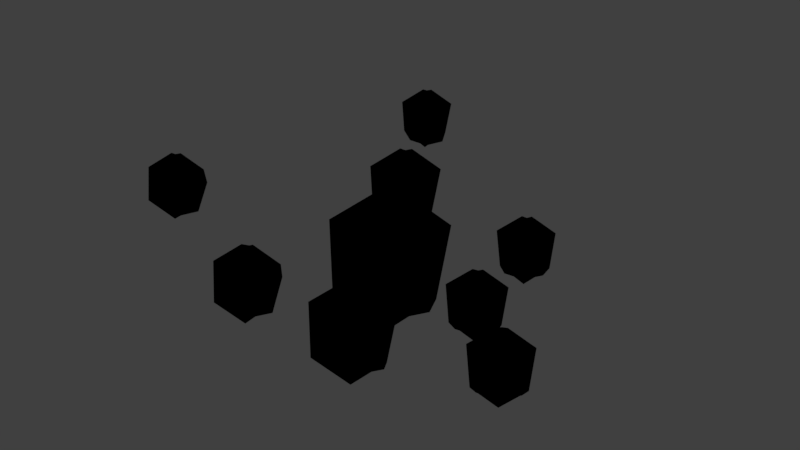 # Source: Coal.blend  (saved by Blender 2.78.0; exported with 4.5.12 LTS)
import bpy
from mathutils import Matrix  # noqa: F401  (used for matrix-valued properties, if any)

bpy.ops.wm.read_factory_settings(use_empty=True)
scene = bpy.context.scene
scene.name = 'Scene'

# ---- collections
col_collection_1 = bpy.data.collections.new('Collection 1'); scene.collection.children.link(col_collection_1)

# ---- materials (node trees are filled in below, after node groups)
mat_material_002 = bpy.data.materials.new('Material.002')
mat_material_002.alpha_threshold = 0.0
mat_material_002.use_transparent_shadow = False
mat_material_002.diffuse_color = (0.0, 0.0, 0.0, 1.0)
mat_material_002.specular_color = (0.0, 0.0005026, 0.002063)
mat_material_002.roughness = 0.5

# ---- material node trees

# ---- world
world_world = bpy.data.worlds.new('World'); scene.world = world_world
world_world.color = (0.05088, 0.05088, 0.05088)
world_world.use_sun_shadow = False
world_world.sun_shadow_jitter_overblur = 0.0
world_world.cycles.sampling_method = 'MANUAL'

# ---- meshes
me_sphere_008 = bpy.data.meshes.new('Sphere.008')
me_sphere_008.from_pydata([(0.03806, 0.1913, 0.9808), (0.1913, 0.9619, -0.1951), (0.6913, 0.4619, 0.5556), (0.4619, 0.3087, -0.8315), (0.0, -3.258e-07, -1.0), (0.1913, -0.03806, 0.9808), (0.9619, -0.1913, -0.1951), (0.4619, -0.6913, 0.5556), (0.3087, -0.4619, -0.8315), (-0.03806, -0.1913, 0.9808), (-0.1913, -0.9619, -0.1951), (-1.81e-07, -5.968e-07, 1.0), (-0.6913, -0.4619, 0.5556), (-0.4619, -0.3087, -0.8315), (-0.1913, 0.03806, 0.9808), (-0.9619, 0.1913, -0.1951), (-0.4619, 0.6913, 0.5556), (-0.3087, 0.4619, -0.8315)], [], [(0, 11, 5, 2), (7, 9, 12, 10), (16, 0, 2, 1), (4, 17, 1, 3), (17, 15, 16, 1), (5, 11, 9, 7), (4, 13, 15, 17), (12, 14, 16, 15), (9, 11, 14, 12), (16, 14, 11, 0), (2, 5, 7, 6), (1, 2, 6, 3), (4, 8, 10, 13), (10, 12, 15, 13), (6, 7, 10, 8), (4, 3, 6, 8)])
me_sphere_008.materials.append(mat_material_002)
me_sphere_008.use_remesh_preserve_volume = False
me_sphere_008.use_remesh_preserve_attributes = False
me_sphere_008.use_mirror_vertex_groups = False
me_sphere_008.update()
me_sphere_007 = bpy.data.meshes.new('Sphere.007')
me_sphere_007.from_pydata([(0.03806, 0.1913, 0.9808), (0.1913, 0.9619, -0.1951), (0.6913, 0.4619, 0.5556), (0.4619, 0.3087, -0.8315), (0.0, -3.258e-07, -1.0), (0.1913, -0.03806, 0.9808), (0.9619, -0.1913, -0.1951), (0.4619, -0.6913, 0.5556), (0.3087, -0.4619, -0.8315), (-0.03806, -0.1913, 0.9808), (-0.1913, -0.9619, -0.1951), (-1.81e-07, -5.968e-07, 1.0), (-0.6913, -0.4619, 0.5556), (-0.4619, -0.3087, -0.8315), (-0.1913, 0.03806, 0.9808), (-0.9619, 0.1913, -0.1951), (-0.4619, 0.6913, 0.5556), (-0.3087, 0.4619, -0.8315)], [], [(0, 11, 5, 2), (7, 9, 12, 10), (16, 0, 2, 1), (4, 17, 1, 3), (17, 15, 16, 1), (5, 11, 9, 7), (4, 13, 15, 17), (12, 14, 16, 15), (9, 11, 14, 12), (16, 14, 11, 0), (2, 5, 7, 6), (1, 2, 6, 3), (4, 8, 10, 13), (10, 12, 15, 13), (6, 7, 10, 8), (4, 3, 6, 8)])
me_sphere_007.materials.append(mat_material_002)
me_sphere_007.use_remesh_preserve_volume = False
me_sphere_007.use_remesh_preserve_attributes = False
me_sphere_007.use_mirror_vertex_groups = False
me_sphere_007.update()
me_sphere_006 = bpy.data.meshes.new('Sphere.006')
me_sphere_006.from_pydata([(0.03806, 0.1913, 0.9808), (0.1913, 0.9619, -0.1951), (0.6913, 0.4619, 0.5556), (0.4619, 0.3087, -0.8315), (0.0, -3.258e-07, -1.0), (0.1913, -0.03806, 0.9808), (0.9619, -0.1913, -0.1951), (0.4619, -0.6913, 0.5556), (0.3087, -0.4619, -0.8315), (-0.03806, -0.1913, 0.9808), (-0.1913, -0.9619, -0.1951), (-1.81e-07, -5.968e-07, 1.0), (-0.6913, -0.4619, 0.5556), (-0.4619, -0.3087, -0.8315), (-0.1913, 0.03806, 0.9808), (-0.9619, 0.1913, -0.1951), (-0.4619, 0.6913, 0.5556), (-0.3087, 0.4619, -0.8315)], [], [(0, 11, 5, 2), (7, 9, 12, 10), (16, 0, 2, 1), (4, 17, 1, 3), (17, 15, 16, 1), (5, 11, 9, 7), (4, 13, 15, 17), (12, 14, 16, 15), (9, 11, 14, 12), (16, 14, 11, 0), (2, 5, 7, 6), (1, 2, 6, 3), (4, 8, 10, 13), (10, 12, 15, 13), (6, 7, 10, 8), (4, 3, 6, 8)])
me_sphere_006.materials.append(mat_material_002)
me_sphere_006.use_remesh_preserve_volume = False
me_sphere_006.use_remesh_preserve_attributes = False
me_sphere_006.use_mirror_vertex_groups = False
me_sphere_006.update()
me_sphere_005 = bpy.data.meshes.new('Sphere.005')
me_sphere_005.from_pydata([(0.03806, 0.1913, 0.9808), (0.1913, 0.9619, -0.1951), (0.6913, 0.4619, 0.5556), (0.4619, 0.3087, -0.8315), (0.0, -3.258e-07, -1.0), (0.1913, -0.03806, 0.9808), (0.9619, -0.1913, -0.1951), (0.4619, -0.6913, 0.5556), (0.3087, -0.4619, -0.8315), (-0.03806, -0.1913, 0.9808), (-0.1913, -0.9619, -0.1951), (-1.81e-07, -5.968e-07, 1.0), (-0.6913, -0.4619, 0.5556), (-0.4619, -0.3087, -0.8315), (-0.1913, 0.03806, 0.9808), (-0.9619, 0.1913, -0.1951), (-0.4619, 0.6913, 0.5556), (-0.3087, 0.4619, -0.8315)], [], [(0, 11, 5, 2), (7, 9, 12, 10), (16, 0, 2, 1), (4, 17, 1, 3), (17, 15, 16, 1), (5, 11, 9, 7), (4, 13, 15, 17), (12, 14, 16, 15), (9, 11, 14, 12), (16, 14, 11, 0), (2, 5, 7, 6), (1, 2, 6, 3), (4, 8, 10, 13), (10, 12, 15, 13), (6, 7, 10, 8), (4, 3, 6, 8)])
me_sphere_005.materials.append(mat_material_002)
me_sphere_005.use_remesh_preserve_volume = False
me_sphere_005.use_remesh_preserve_attributes = False
me_sphere_005.use_mirror_vertex_groups = False
me_sphere_005.update()
me_sphere_004 = bpy.data.meshes.new('Sphere.004')
me_sphere_004.from_pydata([(0.03806, 0.1913, 0.9808), (0.1913, 0.9619, -0.1951), (0.6913, 0.4619, 0.5556), (0.4619, 0.3087, -0.8315), (0.0, -3.258e-07, -1.0), (0.1913, -0.03806, 0.9808), (0.9619, -0.1913, -0.1951), (0.4619, -0.6913, 0.5556), (0.3087, -0.4619, -0.8315), (-0.03806, -0.1913, 0.9808), (-0.1913, -0.9619, -0.1951), (-1.81e-07, -5.968e-07, 1.0), (-0.6913, -0.4619, 0.5556), (-0.4619, -0.3087, -0.8315), (-0.1913, 0.03806, 0.9808), (-0.9619, 0.1913, -0.1951), (-0.4619, 0.6913, 0.5556), (-0.3087, 0.4619, -0.8315)], [], [(0, 11, 5, 2), (7, 9, 12, 10), (16, 0, 2, 1), (4, 17, 1, 3), (17, 15, 16, 1), (5, 11, 9, 7), (4, 13, 15, 17), (12, 14, 16, 15), (9, 11, 14, 12), (16, 14, 11, 0), (2, 5, 7, 6), (1, 2, 6, 3), (4, 8, 10, 13), (10, 12, 15, 13), (6, 7, 10, 8), (4, 3, 6, 8)])
me_sphere_004.materials.append(mat_material_002)
me_sphere_004.use_remesh_preserve_volume = False
me_sphere_004.use_remesh_preserve_attributes = False
me_sphere_004.use_mirror_vertex_groups = False
me_sphere_004.update()
me_sphere_003 = bpy.data.meshes.new('Sphere.003')
me_sphere_003.from_pydata([(0.03806, 0.1913, 0.9808), (0.1913, 0.9619, -0.1951), (0.6913, 0.4619, 0.5556), (0.4619, 0.3087, -0.8315), (0.0, -3.258e-07, -1.0), (0.1913, -0.03806, 0.9808), (0.9619, -0.1913, -0.1951), (0.4619, -0.6913, 0.5556), (0.3087, -0.4619, -0.8315), (-0.03806, -0.1913, 0.9808), (-0.1913, -0.9619, -0.1951), (-1.81e-07, -5.968e-07, 1.0), (-0.6913, -0.4619, 0.5556), (-0.4619, -0.3087, -0.8315), (-0.1913, 0.03806, 0.9808), (-0.9619, 0.1913, -0.1951), (-0.4619, 0.6913, 0.5556), (-0.3087, 0.4619, -0.8315)], [], [(0, 11, 5, 2), (7, 9, 12, 10), (16, 0, 2, 1), (4, 17, 1, 3), (17, 15, 16, 1), (5, 11, 9, 7), (4, 13, 15, 17), (12, 14, 16, 15), (9, 11, 14, 12), (16, 14, 11, 0), (2, 5, 7, 6), (1, 2, 6, 3), (4, 8, 10, 13), (10, 12, 15, 13), (6, 7, 10, 8), (4, 3, 6, 8)])
me_sphere_003.materials.append(mat_material_002)
me_sphere_003.use_remesh_preserve_volume = False
me_sphere_003.use_remesh_preserve_attributes = False
me_sphere_003.use_mirror_vertex_groups = False
me_sphere_003.update()
me_sphere_002 = bpy.data.meshes.new('Sphere.002')
me_sphere_002.from_pydata([(0.03806, 0.1913, 0.9808), (0.1913, 0.9619, -0.1951), (0.6913, 0.4619, 0.5556), (0.4619, 0.3087, -0.8315), (0.0, -3.258e-07, -1.0), (0.1913, -0.03806, 0.9808), (0.9619, -0.1913, -0.1951), (0.4619, -0.6913, 0.5556), (0.3087, -0.4619, -0.8315), (-0.03806, -0.1913, 0.9808), (-0.1913, -0.9619, -0.1951), (-1.81e-07, -5.968e-07, 1.0), (-0.6913, -0.4619, 0.5556), (-0.4619, -0.3087, -0.8315), (-0.1913, 0.03806, 0.9808), (-0.9619, 0.1913, -0.1951), (-0.4619, 0.6913, 0.5556), (-0.3087, 0.4619, -0.8315)], [], [(0, 11, 5, 2), (7, 9, 12, 10), (16, 0, 2, 1), (4, 17, 1, 3), (17, 15, 16, 1), (5, 11, 9, 7), (4, 13, 15, 17), (12, 14, 16, 15), (9, 11, 14, 12), (16, 14, 11, 0), (2, 5, 7, 6), (1, 2, 6, 3), (4, 8, 10, 13), (10, 12, 15, 13), (6, 7, 10, 8), (4, 3, 6, 8)])
me_sphere_002.materials.append(mat_material_002)
me_sphere_002.use_remesh_preserve_volume = False
me_sphere_002.use_remesh_preserve_attributes = False
me_sphere_002.use_mirror_vertex_groups = False
me_sphere_002.update()
me_sphere_001 = bpy.data.meshes.new('Sphere.001')
me_sphere_001.from_pydata([(0.03806, 0.1913, 0.9808), (0.1913, 0.9619, -0.1951), (0.6913, 0.4619, 0.5556), (0.4619, 0.3087, -0.8315), (0.0, -3.258e-07, -1.0), (0.1913, -0.03806, 0.9808), (0.9619, -0.1913, -0.1951), (0.4619, -0.6913, 0.5556), (0.3087, -0.4619, -0.8315), (-0.03806, -0.1913, 0.9808), (-0.1913, -0.9619, -0.1951), (-1.81e-07, -5.968e-07, 1.0), (-0.6913, -0.4619, 0.5556), (-0.4619, -0.3087, -0.8315), (-0.1913, 0.03806, 0.9808), (-0.9619, 0.1913, -0.1951), (-0.4619, 0.6913, 0.5556), (-0.3087, 0.4619, -0.8315)], [], [(0, 11, 5, 2), (7, 9, 12, 10), (16, 0, 2, 1), (4, 17, 1, 3), (17, 15, 16, 1), (5, 11, 9, 7), (4, 13, 15, 17), (12, 14, 16, 15), (9, 11, 14, 12), (16, 14, 11, 0), (2, 5, 7, 6), (1, 2, 6, 3), (4, 8, 10, 13), (10, 12, 15, 13), (6, 7, 10, 8), (4, 3, 6, 8)])
me_sphere_001.materials.append(mat_material_002)
me_sphere_001.use_remesh_preserve_volume = False
me_sphere_001.use_remesh_preserve_attributes = False
me_sphere_001.use_mirror_vertex_groups = False
me_sphere_001.update()
me_sphere = bpy.data.meshes.new('Sphere')
me_sphere.from_pydata([(0.03806, 0.1913, 0.9808), (0.1913, 0.9619, -0.1951), (0.6913, 0.4619, 0.5556), (0.4619, 0.3087, -0.8315), (0.0, -3.258e-07, -1.0), (0.1913, -0.03806, 0.9808), (0.9619, -0.1913, -0.1951), (0.4619, -0.6913, 0.5556), (0.3087, -0.4619, -0.8315), (-0.03806, -0.1913, 0.9808), (-0.1913, -0.9619, -0.1951), (-1.81e-07, -5.968e-07, 1.0), (-0.6913, -0.4619, 0.5556), (-0.4619, -0.3087, -0.8315), (-0.1913, 0.03806, 0.9808), (-0.9619, 0.1913, -0.1951), (-0.4619, 0.6913, 0.5556), (-0.3087, 0.4619, -0.8315)], [], [(0, 11, 5, 2), (7, 9, 12, 10), (16, 0, 2, 1), (4, 17, 1, 3), (17, 15, 16, 1), (5, 11, 9, 7), (4, 13, 15, 17), (12, 14, 16, 15), (9, 11, 14, 12), (16, 14, 11, 0), (2, 5, 7, 6), (1, 2, 6, 3), (4, 8, 10, 13), (10, 12, 15, 13), (6, 7, 10, 8), (4, 3, 6, 8)])
me_sphere.materials.append(mat_material_002)
me_sphere.use_remesh_preserve_volume = False
me_sphere.use_remesh_preserve_attributes = False
me_sphere.use_mirror_vertex_groups = False
me_sphere.update()

# ---- objects
ob_sphere_008 = bpy.data.objects.new('Sphere.008', me_sphere_008)
ob_sphere_007 = bpy.data.objects.new('Sphere.007', me_sphere_007)
ob_sphere_006 = bpy.data.objects.new('Sphere.006', me_sphere_006)
ob_sphere_005 = bpy.data.objects.new('Sphere.005', me_sphere_005)
ob_sphere_004 = bpy.data.objects.new('Sphere.004', me_sphere_004)
ob_sphere_003 = bpy.data.objects.new('Sphere.003', me_sphere_003)
ob_sphere_002 = bpy.data.objects.new('Sphere.002', me_sphere_002)
ob_sphere_001 = bpy.data.objects.new('Sphere.001', me_sphere_001)
ob_sphere = bpy.data.objects.new('Sphere', me_sphere)

# ---- transforms, parenting, visibility, modifiers, constraints
ob_sphere_008.location = (-0.4378, 0.6996, -0.2886)
ob_sphere_008.scale = (0.09593, 0.09593, 0.09593)
ob_sphere_008.lineart.crease_threshold = 0.0
ob_sphere_007.location = (0.4805, -0.1785, -0.3949)
ob_sphere_007.scale = (0.09593, 0.09593, 0.09593)
ob_sphere_007.lineart.crease_threshold = 0.0
ob_sphere_006.location = (-0.6532, -0.162, -0.2847)
ob_sphere_006.scale = (0.09593, 0.09593, 0.09593)
ob_sphere_006.lineart.crease_threshold = 0.0
ob_sphere_005.location = (0.2639, 0.02477, -0.4085)
ob_sphere_005.scale = (0.09505, 0.09505, 0.09505)
ob_sphere_005.lineart.crease_threshold = 0.0
ob_sphere_004.location = (-0.09844, -0.4113, -0.2864)
ob_sphere_004.scale = (0.09855, 0.09855, 0.09855)
ob_sphere_004.lineart.crease_threshold = 0.0
ob_sphere_003.location = (-0.2126, 0.319, -0.3377)
ob_sphere_003.scale = (0.1236, 0.1236, 0.1236)
ob_sphere_003.lineart.crease_threshold = 0.0
ob_sphere_002.location = (0.2086, 0.3245, -0.3945)
ob_sphere_002.scale = (0.09593, 0.09593, 0.09593)
ob_sphere_002.lineart.crease_threshold = 0.0
ob_sphere_001.location = (0.2078, -0.3742, -0.3145)
ob_sphere_001.scale = (0.1235, 0.1235, 0.1235)
ob_sphere_001.lineart.crease_threshold = 0.0
ob_sphere.location = (0.01559, -0.01992, -0.3454)
ob_sphere.scale = (0.1895, 0.1895, 0.1895)
ob_sphere.lineart.crease_threshold = 0.0

# ---- collection membership
col_collection_1.objects.link(ob_sphere_008)
col_collection_1.objects.link(ob_sphere_007)
col_collection_1.objects.link(ob_sphere_006)
col_collection_1.objects.link(ob_sphere_005)
col_collection_1.objects.link(ob_sphere_004)
col_collection_1.objects.link(ob_sphere_003)
col_collection_1.objects.link(ob_sphere_002)
col_collection_1.objects.link(ob_sphere_001)
col_collection_1.objects.link(ob_sphere)

# ---- scene / render settings (as saved in the file)
scene.frame_start = 1; scene.frame_end = 250; scene.frame_set(1)
scene.render.engine = 'BLENDER_EEVEE_NEXT'
scene.render.resolution_percentage = 50
scene.render.dither_intensity = 0.0
scene.cycles.use_denoising = False
scene.cycles.samples = 128
scene.cycles.sampling_pattern = 'TABULATED_SOBOL'
scene.cycles.light_sampling_threshold = 0.0
scene.cycles.use_adaptive_sampling = False
scene.cycles.use_light_tree = False
scene.cycles.blur_glossy = 0.0
scene.cycles.sample_clamp_indirect = 0.0
scene.view_settings.view_transform = 'Standard'
bpy.context.view_layer.update()

# ---- added for rendering (the .blend has no active camera and no usable light): camera, sun
cam_auto = bpy.data.cameras.new('AutoCamera')
cam_auto.lens = 50.0
cam_auto.sensor_width = 36.0
cam_auto.clip_end = 1000.0
ob_auto_camera = bpy.data.objects.new('AutoCamera', cam_auto)
scene.collection.objects.link(ob_auto_camera)
ob_auto_camera.location = (1.66089, -1.95381, 1.05239)
ob_auto_camera.rotation_euler = (1.09748, -7.21219e-08, 0.694738)
scene.camera = ob_auto_camera
light_auto_sun = bpy.data.lights.new('AutoSun', 'SUN')
light_auto_sun.energy = 3.0
light_auto_sun.angle = 0.0523599
ob_auto_sun = bpy.data.objects.new('AutoSun', light_auto_sun)
scene.collection.objects.link(ob_auto_sun)
ob_auto_sun.rotation_euler = (0.872665, 0.174533, 0.523599)
bpy.context.view_layer.update()
